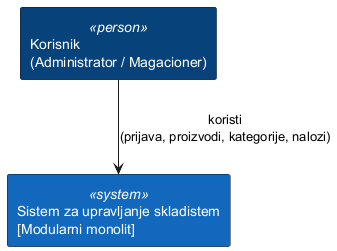

The diagram above was rendered by PlantUML. Its source (embedded in the PNG):
@startuml c4-context
skinparam rectangle {
  BackgroundColor<<person>> #08427B
  FontColor<<person>> white
  BackgroundColor<<system>> #1168BD
  FontColor<<system>> white
}

rectangle "Korisnik\n(Administrator / Magacioner)" <<person>> as korisnik
rectangle "Sistem za upravljanje skladistem\n[Modularni monolit]" <<system>> as sistem

korisnik --> sistem : koristi\n(prijava, proizvodi, kategorije, nalozi)
@enduml